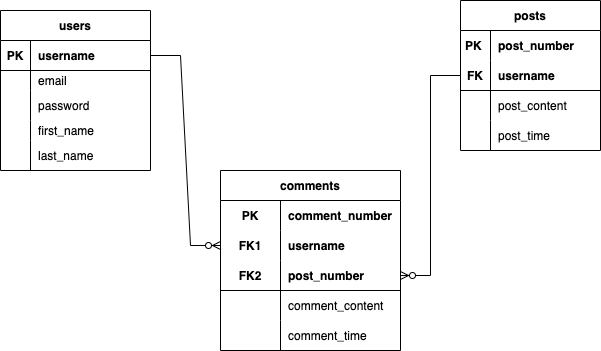

The diagram above was exported from draw.io. Its source (the exported page's mxGraphModel, read from the mxfile embedded in the PNG):
<mxGraphModel dx="1426" dy="627" grid="1" gridSize="10" guides="1" tooltips="1" connect="1" arrows="1" fold="1" page="1" pageScale="1" pageWidth="850" pageHeight="1100" math="0" shadow="0">
  <root>
    <mxCell id="0" />
    <mxCell id="1" parent="0" />
    <mxCell id="8vyXYlRzOdeBLAHEelL2-1" value="users" style="shape=table;startSize=30;container=1;collapsible=1;childLayout=tableLayout;fixedRows=1;rowLines=0;fontStyle=1;align=center;resizeLast=1;" vertex="1" parent="1">
      <mxGeometry x="20" y="170" width="150" height="160" as="geometry">
        <mxRectangle x="70" y="150" width="70" height="30" as="alternateBounds" />
      </mxGeometry>
    </mxCell>
    <mxCell id="8vyXYlRzOdeBLAHEelL2-2" value="" style="shape=tableRow;horizontal=0;startSize=0;swimlaneHead=0;swimlaneBody=0;fillColor=none;collapsible=0;dropTarget=0;points=[[0,0.5],[1,0.5]];portConstraint=eastwest;top=0;left=0;right=0;bottom=1;" vertex="1" parent="8vyXYlRzOdeBLAHEelL2-1">
      <mxGeometry y="30" width="150" height="30" as="geometry" />
    </mxCell>
    <mxCell id="8vyXYlRzOdeBLAHEelL2-3" value="PK" style="shape=partialRectangle;connectable=0;fillColor=none;top=0;left=0;bottom=0;right=0;fontStyle=1;overflow=hidden;" vertex="1" parent="8vyXYlRzOdeBLAHEelL2-2">
      <mxGeometry width="30" height="30" as="geometry">
        <mxRectangle width="30" height="30" as="alternateBounds" />
      </mxGeometry>
    </mxCell>
    <mxCell id="8vyXYlRzOdeBLAHEelL2-4" value="username" style="shape=partialRectangle;connectable=0;fillColor=none;top=0;left=0;bottom=0;right=0;align=left;spacingLeft=6;fontStyle=1;overflow=hidden;" vertex="1" parent="8vyXYlRzOdeBLAHEelL2-2">
      <mxGeometry x="30" width="120" height="30" as="geometry">
        <mxRectangle width="120" height="30" as="alternateBounds" />
      </mxGeometry>
    </mxCell>
    <mxCell id="8vyXYlRzOdeBLAHEelL2-5" value="" style="shape=tableRow;horizontal=0;startSize=0;swimlaneHead=0;swimlaneBody=0;fillColor=none;collapsible=0;dropTarget=0;points=[[0,0.5],[1,0.5]];portConstraint=eastwest;top=0;left=0;right=0;bottom=0;" vertex="1" parent="8vyXYlRzOdeBLAHEelL2-1">
      <mxGeometry y="60" width="150" height="20" as="geometry" />
    </mxCell>
    <mxCell id="8vyXYlRzOdeBLAHEelL2-6" value="" style="shape=partialRectangle;connectable=0;fillColor=none;top=0;left=0;bottom=0;right=0;editable=1;overflow=hidden;" vertex="1" parent="8vyXYlRzOdeBLAHEelL2-5">
      <mxGeometry width="30" height="20" as="geometry">
        <mxRectangle width="30" height="20" as="alternateBounds" />
      </mxGeometry>
    </mxCell>
    <mxCell id="8vyXYlRzOdeBLAHEelL2-7" value="email" style="shape=partialRectangle;connectable=0;fillColor=none;top=0;left=0;bottom=0;right=0;align=left;spacingLeft=6;overflow=hidden;" vertex="1" parent="8vyXYlRzOdeBLAHEelL2-5">
      <mxGeometry x="30" width="120" height="20" as="geometry">
        <mxRectangle width="120" height="20" as="alternateBounds" />
      </mxGeometry>
    </mxCell>
    <mxCell id="8vyXYlRzOdeBLAHEelL2-8" value="" style="shape=tableRow;horizontal=0;startSize=0;swimlaneHead=0;swimlaneBody=0;fillColor=none;collapsible=0;dropTarget=0;points=[[0,0.5],[1,0.5]];portConstraint=eastwest;top=0;left=0;right=0;bottom=0;" vertex="1" parent="8vyXYlRzOdeBLAHEelL2-1">
      <mxGeometry y="80" width="150" height="30" as="geometry" />
    </mxCell>
    <mxCell id="8vyXYlRzOdeBLAHEelL2-9" value="" style="shape=partialRectangle;connectable=0;fillColor=none;top=0;left=0;bottom=0;right=0;editable=1;overflow=hidden;" vertex="1" parent="8vyXYlRzOdeBLAHEelL2-8">
      <mxGeometry width="30" height="30" as="geometry">
        <mxRectangle width="30" height="30" as="alternateBounds" />
      </mxGeometry>
    </mxCell>
    <mxCell id="8vyXYlRzOdeBLAHEelL2-10" value="password" style="shape=partialRectangle;connectable=0;fillColor=none;top=0;left=0;bottom=0;right=0;align=left;spacingLeft=6;overflow=hidden;" vertex="1" parent="8vyXYlRzOdeBLAHEelL2-8">
      <mxGeometry x="30" width="120" height="30" as="geometry">
        <mxRectangle width="120" height="30" as="alternateBounds" />
      </mxGeometry>
    </mxCell>
    <mxCell id="8vyXYlRzOdeBLAHEelL2-11" value="" style="shape=tableRow;horizontal=0;startSize=0;swimlaneHead=0;swimlaneBody=0;fillColor=none;collapsible=0;dropTarget=0;points=[[0,0.5],[1,0.5]];portConstraint=eastwest;top=0;left=0;right=0;bottom=0;" vertex="1" parent="8vyXYlRzOdeBLAHEelL2-1">
      <mxGeometry y="110" width="150" height="20" as="geometry" />
    </mxCell>
    <mxCell id="8vyXYlRzOdeBLAHEelL2-12" value="" style="shape=partialRectangle;connectable=0;fillColor=none;top=0;left=0;bottom=0;right=0;editable=1;overflow=hidden;" vertex="1" parent="8vyXYlRzOdeBLAHEelL2-11">
      <mxGeometry width="30" height="20" as="geometry">
        <mxRectangle width="30" height="20" as="alternateBounds" />
      </mxGeometry>
    </mxCell>
    <mxCell id="8vyXYlRzOdeBLAHEelL2-13" value="first_name" style="shape=partialRectangle;connectable=0;fillColor=none;top=0;left=0;bottom=0;right=0;align=left;spacingLeft=6;overflow=hidden;" vertex="1" parent="8vyXYlRzOdeBLAHEelL2-11">
      <mxGeometry x="30" width="120" height="20" as="geometry">
        <mxRectangle width="120" height="20" as="alternateBounds" />
      </mxGeometry>
    </mxCell>
    <mxCell id="8vyXYlRzOdeBLAHEelL2-51" value="" style="shape=tableRow;horizontal=0;startSize=0;swimlaneHead=0;swimlaneBody=0;fillColor=none;collapsible=0;dropTarget=0;points=[[0,0.5],[1,0.5]];portConstraint=eastwest;top=0;left=0;right=0;bottom=0;" vertex="1" parent="8vyXYlRzOdeBLAHEelL2-1">
      <mxGeometry y="130" width="150" height="30" as="geometry" />
    </mxCell>
    <mxCell id="8vyXYlRzOdeBLAHEelL2-52" value="" style="shape=partialRectangle;connectable=0;fillColor=none;top=0;left=0;bottom=0;right=0;editable=1;overflow=hidden;" vertex="1" parent="8vyXYlRzOdeBLAHEelL2-51">
      <mxGeometry width="30" height="30" as="geometry">
        <mxRectangle width="30" height="30" as="alternateBounds" />
      </mxGeometry>
    </mxCell>
    <mxCell id="8vyXYlRzOdeBLAHEelL2-53" value="last_name" style="shape=partialRectangle;connectable=0;fillColor=none;top=0;left=0;bottom=0;right=0;align=left;spacingLeft=6;overflow=hidden;" vertex="1" parent="8vyXYlRzOdeBLAHEelL2-51">
      <mxGeometry x="30" width="120" height="30" as="geometry">
        <mxRectangle width="120" height="30" as="alternateBounds" />
      </mxGeometry>
    </mxCell>
    <mxCell id="8vyXYlRzOdeBLAHEelL2-14" value="posts" style="shape=table;startSize=30;container=1;collapsible=1;childLayout=tableLayout;fixedRows=1;rowLines=0;fontStyle=1;align=center;resizeLast=1;" vertex="1" parent="1">
      <mxGeometry x="480" y="160" width="140" height="150" as="geometry" />
    </mxCell>
    <mxCell id="8vyXYlRzOdeBLAHEelL2-96" value="" style="shape=tableRow;horizontal=0;startSize=0;swimlaneHead=0;swimlaneBody=0;fillColor=none;collapsible=0;dropTarget=0;points=[[0,0.5],[1,0.5]];portConstraint=eastwest;top=0;left=0;right=0;bottom=0;" vertex="1" parent="8vyXYlRzOdeBLAHEelL2-14">
      <mxGeometry y="30" width="140" height="30" as="geometry" />
    </mxCell>
    <mxCell id="8vyXYlRzOdeBLAHEelL2-97" value="PK " style="shape=partialRectangle;connectable=0;fillColor=none;top=0;left=0;bottom=0;right=0;editable=1;overflow=hidden;fontStyle=1" vertex="1" parent="8vyXYlRzOdeBLAHEelL2-96">
      <mxGeometry width="30" height="30" as="geometry">
        <mxRectangle width="30" height="30" as="alternateBounds" />
      </mxGeometry>
    </mxCell>
    <mxCell id="8vyXYlRzOdeBLAHEelL2-98" value="post_number" style="shape=partialRectangle;connectable=0;fillColor=none;top=0;left=0;bottom=0;right=0;align=left;spacingLeft=6;overflow=hidden;fontStyle=1" vertex="1" parent="8vyXYlRzOdeBLAHEelL2-96">
      <mxGeometry x="30" width="110" height="30" as="geometry">
        <mxRectangle width="110" height="30" as="alternateBounds" />
      </mxGeometry>
    </mxCell>
    <mxCell id="8vyXYlRzOdeBLAHEelL2-15" value="" style="shape=tableRow;horizontal=0;startSize=0;swimlaneHead=0;swimlaneBody=0;fillColor=none;collapsible=0;dropTarget=0;points=[[0,0.5],[1,0.5]];portConstraint=eastwest;top=0;left=0;right=0;bottom=1;" vertex="1" parent="8vyXYlRzOdeBLAHEelL2-14">
      <mxGeometry y="60" width="140" height="30" as="geometry" />
    </mxCell>
    <mxCell id="8vyXYlRzOdeBLAHEelL2-16" value="FK" style="shape=partialRectangle;connectable=0;fillColor=none;top=0;left=0;bottom=0;right=0;fontStyle=1;overflow=hidden;" vertex="1" parent="8vyXYlRzOdeBLAHEelL2-15">
      <mxGeometry width="30" height="30" as="geometry">
        <mxRectangle width="30" height="30" as="alternateBounds" />
      </mxGeometry>
    </mxCell>
    <mxCell id="8vyXYlRzOdeBLAHEelL2-17" value="username" style="shape=partialRectangle;connectable=0;fillColor=none;top=0;left=0;bottom=0;right=0;align=left;spacingLeft=6;fontStyle=1;overflow=hidden;" vertex="1" parent="8vyXYlRzOdeBLAHEelL2-15">
      <mxGeometry x="30" width="110" height="30" as="geometry">
        <mxRectangle width="110" height="30" as="alternateBounds" />
      </mxGeometry>
    </mxCell>
    <mxCell id="8vyXYlRzOdeBLAHEelL2-18" value="" style="shape=tableRow;horizontal=0;startSize=0;swimlaneHead=0;swimlaneBody=0;fillColor=none;collapsible=0;dropTarget=0;points=[[0,0.5],[1,0.5]];portConstraint=eastwest;top=0;left=0;right=0;bottom=0;" vertex="1" parent="8vyXYlRzOdeBLAHEelL2-14">
      <mxGeometry y="90" width="140" height="30" as="geometry" />
    </mxCell>
    <mxCell id="8vyXYlRzOdeBLAHEelL2-19" value="" style="shape=partialRectangle;connectable=0;fillColor=none;top=0;left=0;bottom=0;right=0;editable=1;overflow=hidden;" vertex="1" parent="8vyXYlRzOdeBLAHEelL2-18">
      <mxGeometry width="30" height="30" as="geometry">
        <mxRectangle width="30" height="30" as="alternateBounds" />
      </mxGeometry>
    </mxCell>
    <mxCell id="8vyXYlRzOdeBLAHEelL2-20" value="post_content" style="shape=partialRectangle;connectable=0;fillColor=none;top=0;left=0;bottom=0;right=0;align=left;spacingLeft=6;overflow=hidden;" vertex="1" parent="8vyXYlRzOdeBLAHEelL2-18">
      <mxGeometry x="30" width="110" height="30" as="geometry">
        <mxRectangle width="110" height="30" as="alternateBounds" />
      </mxGeometry>
    </mxCell>
    <mxCell id="8vyXYlRzOdeBLAHEelL2-21" value="" style="shape=tableRow;horizontal=0;startSize=0;swimlaneHead=0;swimlaneBody=0;fillColor=none;collapsible=0;dropTarget=0;points=[[0,0.5],[1,0.5]];portConstraint=eastwest;top=0;left=0;right=0;bottom=0;" vertex="1" parent="8vyXYlRzOdeBLAHEelL2-14">
      <mxGeometry y="120" width="140" height="30" as="geometry" />
    </mxCell>
    <mxCell id="8vyXYlRzOdeBLAHEelL2-22" value="" style="shape=partialRectangle;connectable=0;fillColor=none;top=0;left=0;bottom=0;right=0;editable=1;overflow=hidden;" vertex="1" parent="8vyXYlRzOdeBLAHEelL2-21">
      <mxGeometry width="30" height="30" as="geometry">
        <mxRectangle width="30" height="30" as="alternateBounds" />
      </mxGeometry>
    </mxCell>
    <mxCell id="8vyXYlRzOdeBLAHEelL2-23" value="post_time" style="shape=partialRectangle;connectable=0;fillColor=none;top=0;left=0;bottom=0;right=0;align=left;spacingLeft=6;overflow=hidden;" vertex="1" parent="8vyXYlRzOdeBLAHEelL2-21">
      <mxGeometry x="30" width="110" height="30" as="geometry">
        <mxRectangle width="110" height="30" as="alternateBounds" />
      </mxGeometry>
    </mxCell>
    <mxCell id="8vyXYlRzOdeBLAHEelL2-27" value="comments" style="shape=table;startSize=30;container=1;collapsible=1;childLayout=tableLayout;fixedRows=1;rowLines=0;fontStyle=1;align=center;resizeLast=1;" vertex="1" parent="1">
      <mxGeometry x="240" y="330" width="180" height="180" as="geometry" />
    </mxCell>
    <mxCell id="8vyXYlRzOdeBLAHEelL2-84" value="" style="shape=tableRow;horizontal=0;startSize=0;swimlaneHead=0;swimlaneBody=0;fillColor=none;collapsible=0;dropTarget=0;points=[[0,0.5],[1,0.5]];portConstraint=eastwest;top=0;left=0;right=0;bottom=0;" vertex="1" parent="8vyXYlRzOdeBLAHEelL2-27">
      <mxGeometry y="30" width="180" height="30" as="geometry" />
    </mxCell>
    <mxCell id="8vyXYlRzOdeBLAHEelL2-85" value="PK" style="shape=partialRectangle;connectable=0;fillColor=none;top=0;left=0;bottom=0;right=0;editable=1;overflow=hidden;fontStyle=1" vertex="1" parent="8vyXYlRzOdeBLAHEelL2-84">
      <mxGeometry width="60" height="30" as="geometry">
        <mxRectangle width="60" height="30" as="alternateBounds" />
      </mxGeometry>
    </mxCell>
    <mxCell id="8vyXYlRzOdeBLAHEelL2-86" value="comment_number" style="shape=partialRectangle;connectable=0;fillColor=none;top=0;left=0;bottom=0;right=0;align=left;spacingLeft=6;overflow=hidden;fontStyle=1" vertex="1" parent="8vyXYlRzOdeBLAHEelL2-84">
      <mxGeometry x="60" width="120" height="30" as="geometry">
        <mxRectangle width="120" height="30" as="alternateBounds" />
      </mxGeometry>
    </mxCell>
    <mxCell id="8vyXYlRzOdeBLAHEelL2-28" value="" style="shape=tableRow;horizontal=0;startSize=0;swimlaneHead=0;swimlaneBody=0;fillColor=none;collapsible=0;dropTarget=0;points=[[0,0.5],[1,0.5]];portConstraint=eastwest;top=0;left=0;right=0;bottom=0;" vertex="1" parent="8vyXYlRzOdeBLAHEelL2-27">
      <mxGeometry y="60" width="180" height="30" as="geometry" />
    </mxCell>
    <mxCell id="8vyXYlRzOdeBLAHEelL2-29" value="FK1" style="shape=partialRectangle;connectable=0;fillColor=none;top=0;left=0;bottom=0;right=0;fontStyle=1;overflow=hidden;" vertex="1" parent="8vyXYlRzOdeBLAHEelL2-28">
      <mxGeometry width="60" height="30" as="geometry">
        <mxRectangle width="60" height="30" as="alternateBounds" />
      </mxGeometry>
    </mxCell>
    <mxCell id="8vyXYlRzOdeBLAHEelL2-30" value="username" style="shape=partialRectangle;connectable=0;fillColor=none;top=0;left=0;bottom=0;right=0;align=left;spacingLeft=6;fontStyle=1;overflow=hidden;" vertex="1" parent="8vyXYlRzOdeBLAHEelL2-28">
      <mxGeometry x="60" width="120" height="30" as="geometry">
        <mxRectangle width="120" height="30" as="alternateBounds" />
      </mxGeometry>
    </mxCell>
    <mxCell id="8vyXYlRzOdeBLAHEelL2-31" value="" style="shape=tableRow;horizontal=0;startSize=0;swimlaneHead=0;swimlaneBody=0;fillColor=none;collapsible=0;dropTarget=0;points=[[0,0.5],[1,0.5]];portConstraint=eastwest;top=0;left=0;right=0;bottom=1;" vertex="1" parent="8vyXYlRzOdeBLAHEelL2-27">
      <mxGeometry y="90" width="180" height="30" as="geometry" />
    </mxCell>
    <mxCell id="8vyXYlRzOdeBLAHEelL2-32" value="FK2" style="shape=partialRectangle;connectable=0;fillColor=none;top=0;left=0;bottom=0;right=0;fontStyle=1;overflow=hidden;" vertex="1" parent="8vyXYlRzOdeBLAHEelL2-31">
      <mxGeometry width="60" height="30" as="geometry">
        <mxRectangle width="60" height="30" as="alternateBounds" />
      </mxGeometry>
    </mxCell>
    <mxCell id="8vyXYlRzOdeBLAHEelL2-33" value="post_number" style="shape=partialRectangle;connectable=0;fillColor=none;top=0;left=0;bottom=0;right=0;align=left;spacingLeft=6;fontStyle=1;overflow=hidden;" vertex="1" parent="8vyXYlRzOdeBLAHEelL2-31">
      <mxGeometry x="60" width="120" height="30" as="geometry">
        <mxRectangle width="120" height="30" as="alternateBounds" />
      </mxGeometry>
    </mxCell>
    <mxCell id="8vyXYlRzOdeBLAHEelL2-87" value="" style="shape=tableRow;horizontal=0;startSize=0;swimlaneHead=0;swimlaneBody=0;fillColor=none;collapsible=0;dropTarget=0;points=[[0,0.5],[1,0.5]];portConstraint=eastwest;top=0;left=0;right=0;bottom=0;" vertex="1" parent="8vyXYlRzOdeBLAHEelL2-27">
      <mxGeometry y="120" width="180" height="30" as="geometry" />
    </mxCell>
    <mxCell id="8vyXYlRzOdeBLAHEelL2-88" value="" style="shape=partialRectangle;connectable=0;fillColor=none;top=0;left=0;bottom=0;right=0;editable=1;overflow=hidden;" vertex="1" parent="8vyXYlRzOdeBLAHEelL2-87">
      <mxGeometry width="60" height="30" as="geometry">
        <mxRectangle width="60" height="30" as="alternateBounds" />
      </mxGeometry>
    </mxCell>
    <mxCell id="8vyXYlRzOdeBLAHEelL2-89" value="comment_content" style="shape=partialRectangle;connectable=0;fillColor=none;top=0;left=0;bottom=0;right=0;align=left;spacingLeft=6;overflow=hidden;" vertex="1" parent="8vyXYlRzOdeBLAHEelL2-87">
      <mxGeometry x="60" width="120" height="30" as="geometry">
        <mxRectangle width="120" height="30" as="alternateBounds" />
      </mxGeometry>
    </mxCell>
    <mxCell id="8vyXYlRzOdeBLAHEelL2-90" value="" style="shape=tableRow;horizontal=0;startSize=0;swimlaneHead=0;swimlaneBody=0;fillColor=none;collapsible=0;dropTarget=0;points=[[0,0.5],[1,0.5]];portConstraint=eastwest;top=0;left=0;right=0;bottom=0;" vertex="1" parent="8vyXYlRzOdeBLAHEelL2-27">
      <mxGeometry y="150" width="180" height="30" as="geometry" />
    </mxCell>
    <mxCell id="8vyXYlRzOdeBLAHEelL2-91" value="" style="shape=partialRectangle;connectable=0;fillColor=none;top=0;left=0;bottom=0;right=0;editable=1;overflow=hidden;" vertex="1" parent="8vyXYlRzOdeBLAHEelL2-90">
      <mxGeometry width="60" height="30" as="geometry">
        <mxRectangle width="60" height="30" as="alternateBounds" />
      </mxGeometry>
    </mxCell>
    <mxCell id="8vyXYlRzOdeBLAHEelL2-92" value="comment_time" style="shape=partialRectangle;connectable=0;fillColor=none;top=0;left=0;bottom=0;right=0;align=left;spacingLeft=6;overflow=hidden;" vertex="1" parent="8vyXYlRzOdeBLAHEelL2-90">
      <mxGeometry x="60" width="120" height="30" as="geometry">
        <mxRectangle width="120" height="30" as="alternateBounds" />
      </mxGeometry>
    </mxCell>
    <mxCell id="8vyXYlRzOdeBLAHEelL2-54" value="" style="edgeStyle=entityRelationEdgeStyle;fontSize=12;html=1;endArrow=ERzeroToMany;endFill=1;rounded=0;exitX=1;exitY=0.5;exitDx=0;exitDy=0;entryX=0;entryY=0.5;entryDx=0;entryDy=0;" edge="1" parent="1" source="8vyXYlRzOdeBLAHEelL2-2" target="8vyXYlRzOdeBLAHEelL2-28">
      <mxGeometry width="100" height="100" relative="1" as="geometry">
        <mxPoint x="150" y="400" as="sourcePoint" />
        <mxPoint x="250" y="300" as="targetPoint" />
      </mxGeometry>
    </mxCell>
    <mxCell id="8vyXYlRzOdeBLAHEelL2-55" value="" style="edgeStyle=entityRelationEdgeStyle;fontSize=12;html=1;endArrow=ERzeroToMany;endFill=1;rounded=0;entryX=1;entryY=0.5;entryDx=0;entryDy=0;exitX=0;exitY=0.5;exitDx=0;exitDy=0;" edge="1" parent="1" source="8vyXYlRzOdeBLAHEelL2-15" target="8vyXYlRzOdeBLAHEelL2-31">
      <mxGeometry width="100" height="100" relative="1" as="geometry">
        <mxPoint x="420" y="450" as="sourcePoint" />
        <mxPoint x="560" y="410" as="targetPoint" />
      </mxGeometry>
    </mxCell>
  </root>
</mxGraphModel>